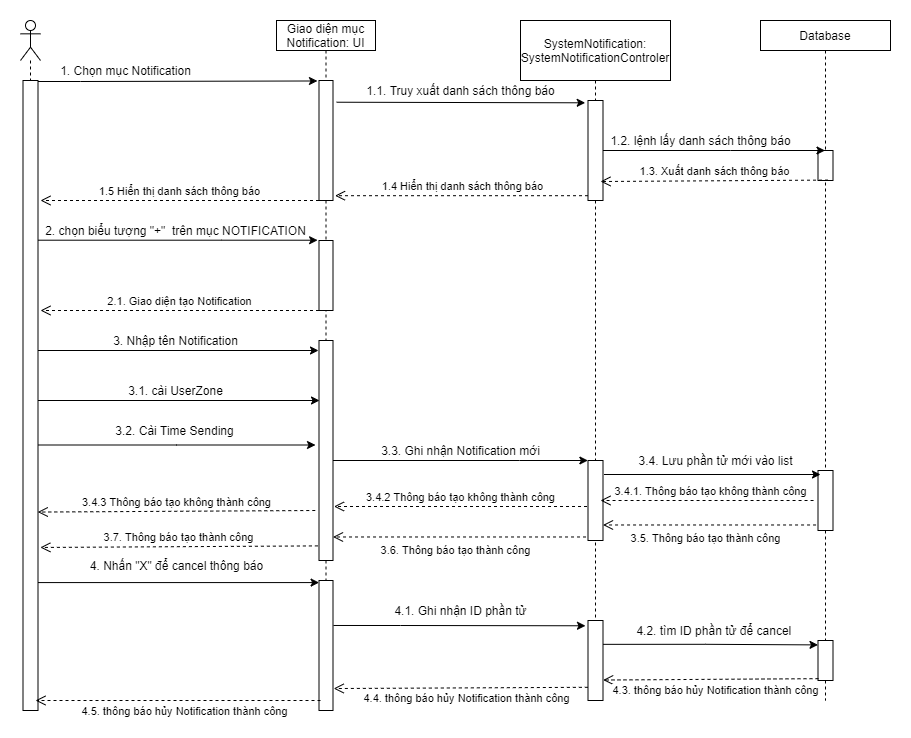

The diagram above was exported from draw.io. Its source (the exported page's mxGraphModel, read from the mxfile embedded in the PNG):
<mxGraphModel dx="1422" dy="768" grid="1" gridSize="10" guides="1" tooltips="1" connect="1" arrows="1" fold="1" page="1" pageScale="1" pageWidth="827" pageHeight="1169" math="0" shadow="0">
  <root>
    <mxCell id="0" />
    <mxCell id="1" parent="0" />
    <mxCell id="37CDgWIA28Z27HRz4BLN-1" value="" style="shape=umlLifeline;participant=umlActor;perimeter=lifelinePerimeter;whiteSpace=wrap;html=1;container=1;collapsible=0;recursiveResize=0;verticalAlign=top;spacingTop=36;outlineConnect=0;" parent="1" vertex="1">
      <mxGeometry x="70" y="40" width="20" height="690" as="geometry" />
    </mxCell>
    <mxCell id="37CDgWIA28Z27HRz4BLN-2" value="" style="html=1;points=[];perimeter=orthogonalPerimeter;" parent="37CDgWIA28Z27HRz4BLN-1" vertex="1">
      <mxGeometry x="2.5" y="60" width="15" height="630" as="geometry" />
    </mxCell>
    <mxCell id="37CDgWIA28Z27HRz4BLN-3" value="Giao diện mục Notification: UI" style="shape=umlLifeline;perimeter=lifelinePerimeter;whiteSpace=wrap;html=1;container=1;collapsible=0;recursiveResize=0;outlineConnect=0;size=30;" parent="1" vertex="1">
      <mxGeometry x="326" y="40" width="99" height="690" as="geometry" />
    </mxCell>
    <mxCell id="37CDgWIA28Z27HRz4BLN-4" value="" style="html=1;points=[];perimeter=orthogonalPerimeter;" parent="37CDgWIA28Z27HRz4BLN-3" vertex="1">
      <mxGeometry x="42.5" y="60" width="14" height="120" as="geometry" />
    </mxCell>
    <mxCell id="37CDgWIA28Z27HRz4BLN-5" value="" style="html=1;points=[];perimeter=orthogonalPerimeter;" parent="37CDgWIA28Z27HRz4BLN-3" vertex="1">
      <mxGeometry x="42.5" y="320" width="14" height="220" as="geometry" />
    </mxCell>
    <mxCell id="37CDgWIA28Z27HRz4BLN-6" value="" style="html=1;points=[];perimeter=orthogonalPerimeter;" parent="37CDgWIA28Z27HRz4BLN-3" vertex="1">
      <mxGeometry x="42.5" y="220" width="14" height="70" as="geometry" />
    </mxCell>
    <mxCell id="37CDgWIA28Z27HRz4BLN-8" value="" style="html=1;points=[];perimeter=orthogonalPerimeter;" parent="37CDgWIA28Z27HRz4BLN-3" vertex="1">
      <mxGeometry x="42.5" y="560" width="14" height="130" as="geometry" />
    </mxCell>
    <mxCell id="37CDgWIA28Z27HRz4BLN-10" value="SystemNotification: SystemNotificationControler" style="shape=umlLifeline;perimeter=lifelinePerimeter;whiteSpace=wrap;html=1;container=1;collapsible=0;recursiveResize=0;outlineConnect=0;size=60;" parent="1" vertex="1">
      <mxGeometry x="570" y="40" width="150" height="680" as="geometry" />
    </mxCell>
    <mxCell id="37CDgWIA28Z27HRz4BLN-11" value="" style="html=1;points=[];perimeter=orthogonalPerimeter;" parent="37CDgWIA28Z27HRz4BLN-10" vertex="1">
      <mxGeometry x="67.5" y="80" width="15" height="100" as="geometry" />
    </mxCell>
    <mxCell id="37CDgWIA28Z27HRz4BLN-12" value="" style="html=1;points=[];perimeter=orthogonalPerimeter;" parent="37CDgWIA28Z27HRz4BLN-10" vertex="1">
      <mxGeometry x="67.5" y="440" width="15" height="80" as="geometry" />
    </mxCell>
    <mxCell id="37CDgWIA28Z27HRz4BLN-13" value="" style="html=1;points=[];perimeter=orthogonalPerimeter;" parent="37CDgWIA28Z27HRz4BLN-10" vertex="1">
      <mxGeometry x="67.5" y="600" width="15" height="80" as="geometry" />
    </mxCell>
    <mxCell id="37CDgWIA28Z27HRz4BLN-14" value="Database" style="shape=umlLifeline;perimeter=lifelinePerimeter;whiteSpace=wrap;html=1;container=1;collapsible=0;recursiveResize=0;outlineConnect=0;size=30;" parent="1" vertex="1">
      <mxGeometry x="810" y="40" width="130" height="680" as="geometry" />
    </mxCell>
    <mxCell id="37CDgWIA28Z27HRz4BLN-15" value="" style="html=1;points=[];perimeter=orthogonalPerimeter;" parent="37CDgWIA28Z27HRz4BLN-14" vertex="1">
      <mxGeometry x="57.5" y="130" width="15" height="30" as="geometry" />
    </mxCell>
    <mxCell id="37CDgWIA28Z27HRz4BLN-16" value="" style="html=1;points=[];perimeter=orthogonalPerimeter;" parent="37CDgWIA28Z27HRz4BLN-14" vertex="1">
      <mxGeometry x="57.5" y="450" width="15" height="60" as="geometry" />
    </mxCell>
    <mxCell id="37CDgWIA28Z27HRz4BLN-17" value="" style="html=1;points=[];perimeter=orthogonalPerimeter;" parent="37CDgWIA28Z27HRz4BLN-14" vertex="1">
      <mxGeometry x="57.5" y="620" width="15" height="40" as="geometry" />
    </mxCell>
    <mxCell id="37CDgWIA28Z27HRz4BLN-18" style="edgeStyle=orthogonalEdgeStyle;rounded=0;orthogonalLoop=1;jettySize=auto;html=1;" parent="1" source="37CDgWIA28Z27HRz4BLN-11" target="37CDgWIA28Z27HRz4BLN-14" edge="1">
      <mxGeometry relative="1" as="geometry">
        <mxPoint x="780" y="170" as="targetPoint" />
        <Array as="points">
          <mxPoint x="780" y="170" />
          <mxPoint x="780" y="170" />
        </Array>
      </mxGeometry>
    </mxCell>
    <mxCell id="37CDgWIA28Z27HRz4BLN-19" value="1.2. lệnh lấy danh sách thông báo" style="text;html=1;align=center;verticalAlign=middle;resizable=0;points=[];autosize=1;" parent="1" vertex="1">
      <mxGeometry x="650" y="150" width="200" height="20" as="geometry" />
    </mxCell>
    <mxCell id="37CDgWIA28Z27HRz4BLN-20" style="edgeStyle=orthogonalEdgeStyle;rounded=0;orthogonalLoop=1;jettySize=auto;html=1;entryX=-0.111;entryY=0.004;entryDx=0;entryDy=0;entryPerimeter=0;" parent="1" source="37CDgWIA28Z27HRz4BLN-2" target="37CDgWIA28Z27HRz4BLN-4" edge="1">
      <mxGeometry relative="1" as="geometry">
        <Array as="points">
          <mxPoint x="130" y="101" />
          <mxPoint x="130" y="101" />
        </Array>
      </mxGeometry>
    </mxCell>
    <mxCell id="37CDgWIA28Z27HRz4BLN-21" value="1. Chọn mục Notification" style="text;html=1;align=center;verticalAlign=middle;resizable=0;points=[];autosize=1;" parent="1" vertex="1">
      <mxGeometry x="100" y="80" width="150" height="20" as="geometry" />
    </mxCell>
    <mxCell id="37CDgWIA28Z27HRz4BLN-22" value="1.3. Xuất danh sách thông báo" style="html=1;verticalAlign=bottom;endArrow=open;dashed=1;endSize=8;exitX=0.667;exitY=0.986;exitDx=0;exitDy=0;exitPerimeter=0;" parent="1" source="37CDgWIA28Z27HRz4BLN-15" edge="1">
      <mxGeometry relative="1" as="geometry">
        <mxPoint x="440" y="200" as="sourcePoint" />
        <mxPoint x="650" y="201" as="targetPoint" />
      </mxGeometry>
    </mxCell>
    <mxCell id="37CDgWIA28Z27HRz4BLN-23" value="1.1. Truy xuất danh sách thông báo" style="text;html=1;align=center;verticalAlign=middle;resizable=0;points=[];autosize=1;" parent="1" vertex="1">
      <mxGeometry x="410" y="100" width="200" height="20" as="geometry" />
    </mxCell>
    <mxCell id="37CDgWIA28Z27HRz4BLN-25" style="edgeStyle=orthogonalEdgeStyle;rounded=0;orthogonalLoop=1;jettySize=auto;html=1;entryX=-0.1;entryY=-0.004;entryDx=0;entryDy=0;entryPerimeter=0;" parent="1" source="37CDgWIA28Z27HRz4BLN-2" target="37CDgWIA28Z27HRz4BLN-6" edge="1">
      <mxGeometry relative="1" as="geometry">
        <Array as="points">
          <mxPoint x="271" y="259" />
        </Array>
      </mxGeometry>
    </mxCell>
    <mxCell id="37CDgWIA28Z27HRz4BLN-26" value="2. chọn biểu tượng &quot;+&quot;&amp;nbsp; trên mục NOTIFICATION" style="text;html=1;align=center;verticalAlign=middle;resizable=0;points=[];autosize=1;" parent="1" vertex="1">
      <mxGeometry x="85" y="240" width="280" height="20" as="geometry" />
    </mxCell>
    <mxCell id="37CDgWIA28Z27HRz4BLN-28" value="2.1. Giao diện tạo Notification" style="html=1;verticalAlign=bottom;endArrow=open;dashed=1;endSize=8;" parent="1" source="37CDgWIA28Z27HRz4BLN-6" edge="1">
      <mxGeometry x="0.0137" relative="1" as="geometry">
        <mxPoint x="170" y="330" as="sourcePoint" />
        <mxPoint x="90" y="330" as="targetPoint" />
        <mxPoint x="1" as="offset" />
      </mxGeometry>
    </mxCell>
    <mxCell id="37CDgWIA28Z27HRz4BLN-29" style="edgeStyle=orthogonalEdgeStyle;rounded=0;orthogonalLoop=1;jettySize=auto;html=1;" parent="1" source="37CDgWIA28Z27HRz4BLN-2" edge="1">
      <mxGeometry relative="1" as="geometry">
        <Array as="points">
          <mxPoint x="368" y="370" />
        </Array>
        <mxPoint x="368" y="370" as="targetPoint" />
      </mxGeometry>
    </mxCell>
    <mxCell id="37CDgWIA28Z27HRz4BLN-30" value="3. Nhập tên Notification" style="text;html=1;align=center;verticalAlign=middle;resizable=0;points=[];autosize=1;" parent="1" vertex="1">
      <mxGeometry x="155" y="350" width="140" height="20" as="geometry" />
    </mxCell>
    <mxCell id="37CDgWIA28Z27HRz4BLN-31" style="edgeStyle=orthogonalEdgeStyle;rounded=0;orthogonalLoop=1;jettySize=auto;html=1;" parent="1" source="37CDgWIA28Z27HRz4BLN-2" edge="1">
      <mxGeometry relative="1" as="geometry">
        <mxPoint x="369" y="420" as="targetPoint" />
        <Array as="points">
          <mxPoint x="369" y="420" />
        </Array>
      </mxGeometry>
    </mxCell>
    <mxCell id="37CDgWIA28Z27HRz4BLN-32" value="3.1. cài UserZone" style="text;html=1;align=center;verticalAlign=middle;resizable=0;points=[];autosize=1;" parent="1" vertex="1">
      <mxGeometry x="170" y="400" width="110" height="20" as="geometry" />
    </mxCell>
    <mxCell id="37CDgWIA28Z27HRz4BLN-33" style="edgeStyle=orthogonalEdgeStyle;rounded=0;orthogonalLoop=1;jettySize=auto;html=1;entryX=-0.25;entryY=0.475;entryDx=0;entryDy=0;entryPerimeter=0;" parent="1" source="37CDgWIA28Z27HRz4BLN-2" target="37CDgWIA28Z27HRz4BLN-5" edge="1">
      <mxGeometry relative="1" as="geometry">
        <mxPoint x="360" y="465" as="targetPoint" />
        <Array as="points">
          <mxPoint x="226" y="465" />
        </Array>
      </mxGeometry>
    </mxCell>
    <mxCell id="37CDgWIA28Z27HRz4BLN-34" value="3.2. Cài Time Sending" style="text;html=1;align=center;verticalAlign=middle;resizable=0;points=[];autosize=1;" parent="1" vertex="1">
      <mxGeometry x="159" y="440" width="130" height="20" as="geometry" />
    </mxCell>
    <mxCell id="37CDgWIA28Z27HRz4BLN-37" style="edgeStyle=orthogonalEdgeStyle;rounded=0;orthogonalLoop=1;jettySize=auto;html=1;entryX=-0.009;entryY=0;entryDx=0;entryDy=0;entryPerimeter=0;" parent="1" source="37CDgWIA28Z27HRz4BLN-5" target="37CDgWIA28Z27HRz4BLN-12" edge="1">
      <mxGeometry relative="1" as="geometry">
        <Array as="points">
          <mxPoint x="569" y="480" />
          <mxPoint x="569" y="480" />
        </Array>
        <mxPoint x="620" y="580" as="targetPoint" />
      </mxGeometry>
    </mxCell>
    <mxCell id="37CDgWIA28Z27HRz4BLN-38" value="3.3. Ghi nhận Notification mới" style="text;html=1;align=center;verticalAlign=middle;resizable=0;points=[];autosize=1;" parent="1" vertex="1">
      <mxGeometry x="425" y="460" width="170" height="20" as="geometry" />
    </mxCell>
    <mxCell id="37CDgWIA28Z27HRz4BLN-39" style="edgeStyle=orthogonalEdgeStyle;rounded=0;orthogonalLoop=1;jettySize=auto;html=1;" parent="1" edge="1">
      <mxGeometry relative="1" as="geometry">
        <mxPoint x="870" y="494" as="targetPoint" />
        <Array as="points">
          <mxPoint x="653.5" y="494" />
        </Array>
        <mxPoint x="680.5" y="494" as="sourcePoint" />
      </mxGeometry>
    </mxCell>
    <mxCell id="37CDgWIA28Z27HRz4BLN-40" value="3.4. Lưu phần tử mới vào list" style="text;html=1;align=center;verticalAlign=middle;resizable=0;points=[];autosize=1;" parent="1" vertex="1">
      <mxGeometry x="680" y="470" width="170" height="20" as="geometry" />
    </mxCell>
    <mxCell id="37CDgWIA28Z27HRz4BLN-41" value="3.5. Thông báo tạo thành công" style="html=1;verticalAlign=bottom;endArrow=open;dashed=1;endSize=8;exitX=-0.13;exitY=0.908;exitDx=0;exitDy=0;exitPerimeter=0;" parent="1" source="37CDgWIA28Z27HRz4BLN-16" target="37CDgWIA28Z27HRz4BLN-12" edge="1">
      <mxGeometry x="0.0388" y="23" relative="1" as="geometry">
        <mxPoint x="630" y="490" as="sourcePoint" />
        <mxPoint x="653" y="526" as="targetPoint" />
        <mxPoint as="offset" />
      </mxGeometry>
    </mxCell>
    <mxCell id="37CDgWIA28Z27HRz4BLN-42" value="3.6. Thông báo tạo thành công" style="html=1;verticalAlign=bottom;endArrow=open;dashed=1;endSize=8;exitX=-0.132;exitY=0.956;exitDx=0;exitDy=0;exitPerimeter=0;" parent="1" source="37CDgWIA28Z27HRz4BLN-12" target="37CDgWIA28Z27HRz4BLN-5" edge="1">
      <mxGeometry x="0.0388" y="23" relative="1" as="geometry">
        <mxPoint x="550" y="547" as="sourcePoint" />
        <mxPoint x="400" y="627" as="targetPoint" />
        <mxPoint as="offset" />
      </mxGeometry>
    </mxCell>
    <mxCell id="37CDgWIA28Z27HRz4BLN-43" value="3.7. Thông báo tạo thành công" style="html=1;verticalAlign=bottom;endArrow=open;dashed=1;endSize=8;entryX=1.157;entryY=0.752;entryDx=0;entryDy=0;entryPerimeter=0;exitX=-0.079;exitY=0.958;exitDx=0;exitDy=0;exitPerimeter=0;" parent="1" edge="1">
      <mxGeometry relative="1" as="geometry">
        <mxPoint x="367.394" y="565.4000000000001" as="sourcePoint" />
        <mxPoint x="89.85500000000002" y="566.9599999999998" as="targetPoint" />
        <mxPoint as="offset" />
      </mxGeometry>
    </mxCell>
    <mxCell id="37CDgWIA28Z27HRz4BLN-44" style="edgeStyle=orthogonalEdgeStyle;rounded=0;orthogonalLoop=1;jettySize=auto;html=1;entryX=-0.167;entryY=0.066;entryDx=0;entryDy=0;entryPerimeter=0;exitX=1.033;exitY=0.346;exitDx=0;exitDy=0;exitPerimeter=0;" parent="1" source="37CDgWIA28Z27HRz4BLN-8" target="37CDgWIA28Z27HRz4BLN-13" edge="1">
      <mxGeometry relative="1" as="geometry">
        <mxPoint x="557" y="745" as="targetPoint" />
        <Array as="points">
          <mxPoint x="450" y="645" />
          <mxPoint x="450" y="645" />
        </Array>
        <mxPoint x="400" y="745" as="sourcePoint" />
      </mxGeometry>
    </mxCell>
    <mxCell id="37CDgWIA28Z27HRz4BLN-45" value="" style="endArrow=classic;html=1;entryX=0.008;entryY=0.016;entryDx=0;entryDy=0;entryPerimeter=0;" parent="1" source="37CDgWIA28Z27HRz4BLN-2" target="37CDgWIA28Z27HRz4BLN-8" edge="1">
      <mxGeometry width="50" height="50" relative="1" as="geometry">
        <mxPoint x="87.82999999999993" y="702.1999999999998" as="sourcePoint" />
        <mxPoint x="270" y="711" as="targetPoint" />
      </mxGeometry>
    </mxCell>
    <mxCell id="37CDgWIA28Z27HRz4BLN-46" value="4. Nhấn &quot;X&quot; để cancel thông báo" style="text;html=1;align=center;verticalAlign=middle;resizable=0;points=[];autosize=1;" parent="1" vertex="1">
      <mxGeometry x="131" y="575" width="190" height="20" as="geometry" />
    </mxCell>
    <mxCell id="37CDgWIA28Z27HRz4BLN-47" value="4.1. Ghi nhận ID phần tử" style="text;html=1;align=center;verticalAlign=middle;resizable=0;points=[];autosize=1;" parent="1" vertex="1">
      <mxGeometry x="435" y="620" width="150" height="20" as="geometry" />
    </mxCell>
    <mxCell id="37CDgWIA28Z27HRz4BLN-48" value="4.2. tìm ID phần tử để cancel&amp;nbsp;" style="text;html=1;align=center;verticalAlign=middle;resizable=0;points=[];autosize=1;" parent="1" vertex="1">
      <mxGeometry x="680" y="640" width="170" height="20" as="geometry" />
    </mxCell>
    <mxCell id="37CDgWIA28Z27HRz4BLN-50" style="edgeStyle=orthogonalEdgeStyle;rounded=0;orthogonalLoop=1;jettySize=auto;html=1;entryX=0;entryY=0.11;entryDx=0;entryDy=0;entryPerimeter=0;exitX=1.011;exitY=0.298;exitDx=0;exitDy=0;exitPerimeter=0;" parent="1" source="37CDgWIA28Z27HRz4BLN-13" target="37CDgWIA28Z27HRz4BLN-17" edge="1">
      <mxGeometry relative="1" as="geometry">
        <mxPoint x="866" y="760" as="targetPoint" />
        <Array as="points">
          <mxPoint x="755" y="664" />
        </Array>
      </mxGeometry>
    </mxCell>
    <mxCell id="37CDgWIA28Z27HRz4BLN-51" value="4.3. thông báo hủy Notification thành công" style="html=1;verticalAlign=bottom;endArrow=open;dashed=1;endSize=8;exitX=0.033;exitY=0.954;exitDx=0;exitDy=0;exitPerimeter=0;entryX=1.011;entryY=0.744;entryDx=0;entryDy=0;entryPerimeter=0;" parent="1" source="37CDgWIA28Z27HRz4BLN-17" target="37CDgWIA28Z27HRz4BLN-13" edge="1">
      <mxGeometry x="-0.0473" y="20" relative="1" as="geometry">
        <mxPoint x="720" y="790" as="sourcePoint" />
        <mxPoint x="640" y="790" as="targetPoint" />
        <mxPoint as="offset" />
      </mxGeometry>
    </mxCell>
    <mxCell id="37CDgWIA28Z27HRz4BLN-52" value="4.4. thông báo hủy Notification thành công" style="html=1;verticalAlign=bottom;endArrow=open;dashed=1;endSize=8;exitX=-0.011;exitY=0.835;exitDx=0;exitDy=0;exitPerimeter=0;entryX=1.05;entryY=0.831;entryDx=0;entryDy=0;entryPerimeter=0;" parent="1" source="37CDgWIA28Z27HRz4BLN-13" target="37CDgWIA28Z27HRz4BLN-8" edge="1">
      <mxGeometry x="-0.0473" y="20" relative="1" as="geometry">
        <mxPoint x="620" y="808" as="sourcePoint" />
        <mxPoint x="390" y="808" as="targetPoint" />
        <mxPoint as="offset" />
      </mxGeometry>
    </mxCell>
    <mxCell id="37CDgWIA28Z27HRz4BLN-53" value="4.5. thông báo hủy Notification thành công" style="html=1;verticalAlign=bottom;endArrow=open;dashed=1;endSize=8;" parent="1" edge="1">
      <mxGeometry x="-0.0473" y="20" relative="1" as="geometry">
        <mxPoint x="370" y="719.9999999999998" as="sourcePoint" />
        <mxPoint x="85" y="720" as="targetPoint" />
        <mxPoint as="offset" />
      </mxGeometry>
    </mxCell>
    <mxCell id="37CDgWIA28Z27HRz4BLN-54" value="" style="endArrow=classic;html=1;entryX=-0.186;entryY=0.023;entryDx=0;entryDy=0;entryPerimeter=0;exitX=1.26;exitY=0.181;exitDx=0;exitDy=0;exitPerimeter=0;" parent="1" source="37CDgWIA28Z27HRz4BLN-4" target="37CDgWIA28Z27HRz4BLN-11" edge="1">
      <mxGeometry width="50" height="50" relative="1" as="geometry">
        <mxPoint x="290" y="310" as="sourcePoint" />
        <mxPoint x="510" y="280" as="targetPoint" />
      </mxGeometry>
    </mxCell>
    <mxCell id="37CDgWIA28Z27HRz4BLN-57" value="1.4 Hiển thị danh sách thông báo" style="html=1;verticalAlign=bottom;endArrow=open;dashed=1;endSize=8;entryX=1.144;entryY=0.96;entryDx=0;entryDy=0;entryPerimeter=0;" parent="1" source="37CDgWIA28Z27HRz4BLN-11" target="37CDgWIA28Z27HRz4BLN-4" edge="1">
      <mxGeometry relative="1" as="geometry">
        <mxPoint x="450" y="230" as="sourcePoint" />
        <mxPoint x="370" y="230" as="targetPoint" />
      </mxGeometry>
    </mxCell>
    <mxCell id="37CDgWIA28Z27HRz4BLN-58" value="1.5 Hiển thị danh sách thông báo" style="html=1;verticalAlign=bottom;endArrow=open;dashed=1;endSize=8;" parent="1" edge="1">
      <mxGeometry x="0.0137" relative="1" as="geometry">
        <mxPoint x="368.5" y="220" as="sourcePoint" />
        <mxPoint x="90" y="220" as="targetPoint" />
        <mxPoint x="1" as="offset" />
      </mxGeometry>
    </mxCell>
    <mxCell id="J7YLEkJ0ay1LEGDfRkt8-3" value="3.4.1. Thông báo tạo không thành công" style="html=1;verticalAlign=bottom;endArrow=open;dashed=1;endSize=8;exitX=-0.13;exitY=0.908;exitDx=0;exitDy=0;exitPerimeter=0;" parent="1" edge="1">
      <mxGeometry x="-0.0326" relative="1" as="geometry">
        <mxPoint x="863.0500000000002" y="520" as="sourcePoint" />
        <mxPoint x="650" y="520" as="targetPoint" />
        <mxPoint as="offset" />
      </mxGeometry>
    </mxCell>
    <mxCell id="J7YLEkJ0ay1LEGDfRkt8-4" value="3.4.2 Thông báo tạo không thành công" style="html=1;verticalAlign=bottom;endArrow=open;dashed=1;endSize=8;exitX=-0.132;exitY=0.956;exitDx=0;exitDy=0;exitPerimeter=0;" parent="1" edge="1">
      <mxGeometry relative="1" as="geometry">
        <mxPoint x="636.51" y="526" as="sourcePoint" />
        <mxPoint x="383.49" y="526" as="targetPoint" />
        <mxPoint as="offset" />
      </mxGeometry>
    </mxCell>
    <mxCell id="J7YLEkJ0ay1LEGDfRkt8-5" value="3.4.3 Thông báo tạo không thành công" style="html=1;verticalAlign=bottom;endArrow=open;dashed=1;endSize=8;entryX=1.157;entryY=0.752;entryDx=0;entryDy=0;entryPerimeter=0;exitX=-0.079;exitY=0.958;exitDx=0;exitDy=0;exitPerimeter=0;" parent="1" edge="1">
      <mxGeometry relative="1" as="geometry">
        <mxPoint x="364.774" y="530.0000000000001" as="sourcePoint" />
        <mxPoint x="87.23500000000001" y="531.5599999999998" as="targetPoint" />
        <mxPoint as="offset" />
      </mxGeometry>
    </mxCell>
  </root>
</mxGraphModel>